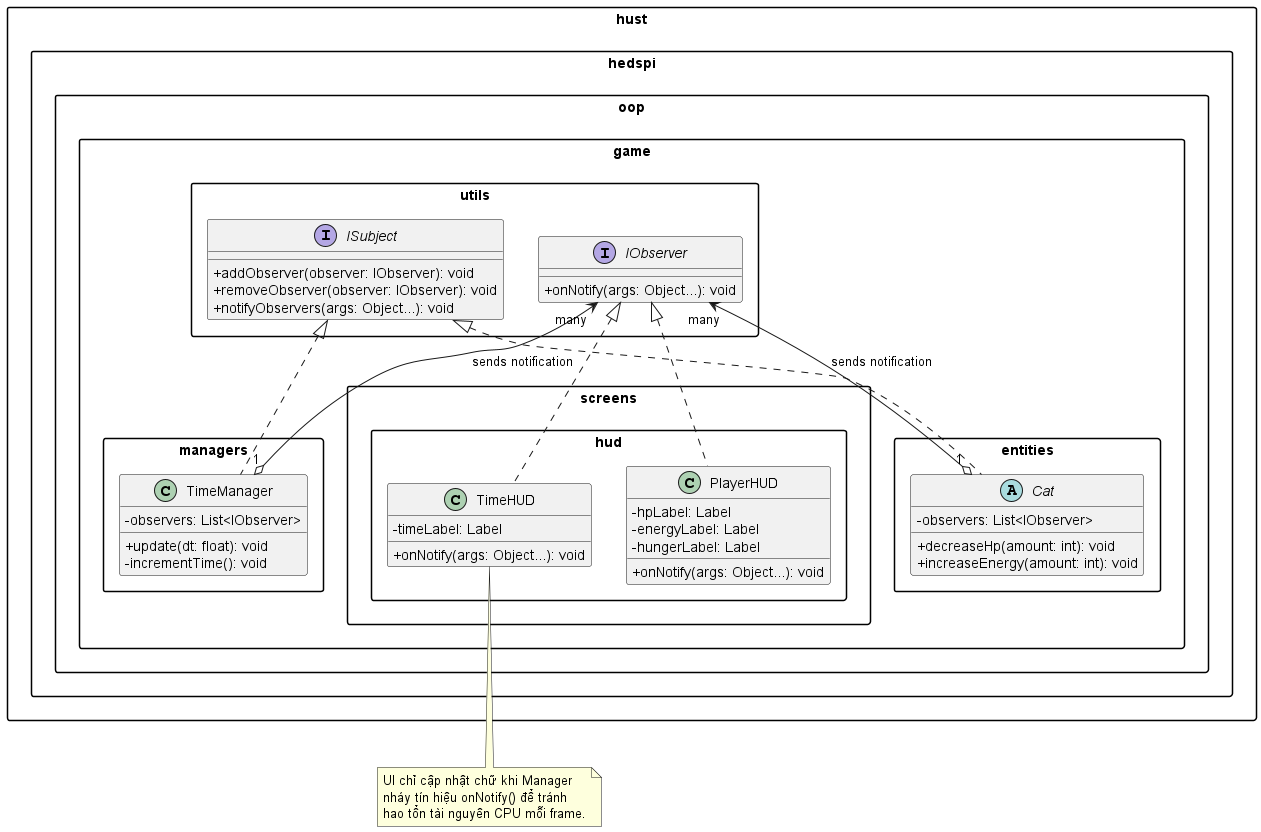

The diagram above was rendered by PlantUML. Its source (embedded in the PNG):
@startuml
skinparam classAttributeIconSize 0
skinparam monochrome false
skinparam packageStyle rectangle

package "hust.hedspi.oop.game.utils" {

    interface ISubject {
        + addObserver(observer: IObserver): void
        + removeObserver(observer: IObserver): void
        + notifyObservers(args: Object...): void
    }

    interface IObserver {
        + onNotify(args: Object...): void
    }
}

package "hust.hedspi.oop.game.managers" {
    class TimeManager {
        - observers: List<IObserver>
        + update(dt: float): void
        - incrementTime(): void
    }
}

package "hust.hedspi.oop.game.entities" {
    abstract class Cat {
        - observers: List<IObserver>
        + decreaseHp(amount: int): void
        + increaseEnergy(amount: int): void
    }
}

package "hust.hedspi.oop.game.screens.hud" {
    class TimeHUD {
        - timeLabel: Label
        + onNotify(args: Object...): void
    }

    class PlayerHUD {
        - hpLabel: Label
        - energyLabel: Label
        - hungerLabel: Label
        + onNotify(args: Object...): void
    }
}

ISubject <|.. TimeManager
ISubject <|.. Cat
IObserver <|.. TimeHUD
IObserver <|.. PlayerHUD

TimeManager "1" o--> "many" IObserver : sends notification
Cat "1" o--> "many" IObserver : sends notification

note bottom of TimeHUD
  UI chỉ cập nhật chữ khi Manager
  nháy tín hiệu onNotify() để tránh 
  hao tổn tài nguyên CPU mỗi frame.
end note

@enduml